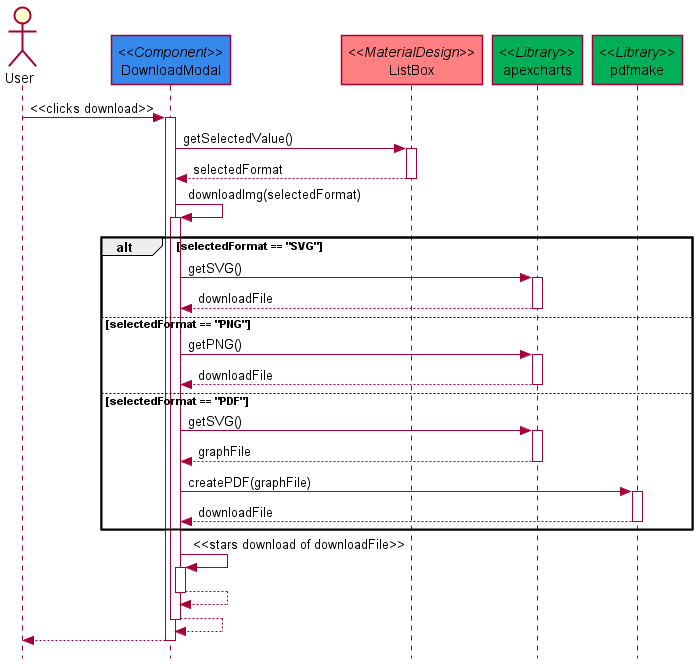

The diagram above was rendered by PlantUML. Its source (embedded in the PNG):
@startuml
skinparam style strictuml

actor User
participant "//<<Component>>//\nDownloadModal" as DownloadPopUp #3489eb
participant "//<<MaterialDesign>>//\nListBox" as ListBox #ff8080
participant "//<<Library>>//\napexcharts" as apexcharts #00af57
participant "//<<Library>>//\npdfmake" as pdfmake #00af57

User -> DownloadPopUp: <<clicks download>>
activate DownloadPopUp
DownloadPopUp -> ListBox: getSelectedValue()
activate ListBox
DownloadPopUp <-- ListBox: selectedFormat
deactivate ListBox
DownloadPopUp -> DownloadPopUp: downloadImg(selectedFormat)
activate DownloadPopUp
alt selectedFormat == "SVG"
	
	DownloadPopUp -> apexcharts: getSVG()
	activate apexcharts
	DownloadPopUp <-- apexcharts: downloadFile
	deactivate apexcharts
else selectedFormat == "PNG"
	
	DownloadPopUp -> apexcharts: getPNG()
	activate apexcharts
	DownloadPopUp <-- apexcharts: downloadFile
	deactivate apexcharts

else selectedFormat == "PDF"

	DownloadPopUp -> apexcharts: getSVG()
	activate apexcharts
	DownloadPopUp <-- apexcharts: graphFile
	deactivate apexcharts
	DownloadPopUp -> pdfmake: createPDF(graphFile)
	activate pdfmake
	DownloadPopUp <-- pdfmake: downloadFile
	deactivate pdfmake
	
	

end

DownloadPopUp -> DownloadPopUp: <<stars download of downloadFile>>
activate DownloadPopUp
DownloadPopUp --> DownloadPopUp
deactivate DownloadPopUp
DownloadPopUp --> DownloadPopUp
deactivate DownloadPopUp

User <-- DownloadPopUp
deactivate DownloadPopUp

@enduml